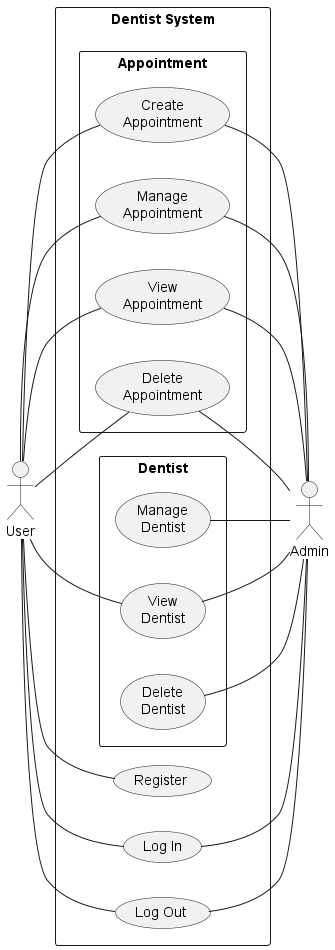

The diagram above was rendered by PlantUML. Its source (embedded in the PNG):
@startuml Dentist System Use Case Diagram
left to right direction
actor "User" as user
actor "Admin" as admin
rectangle "Dentist System" as DentistSystem {    
    usecase "Register" as register
    usecase "Log In" as login
    usecase "Log Out" as logout
   
    
    rectangle "Appointment" as appointment {
    usecase "Create\nAppointment" as createAppt
    usecase "Manage\nAppointment" as manageAppt
    usecase "View\nAppointment" as viewAppt
    usecase "Delete\nAppointment" as deleteAppt
    }

    rectangle "Dentist" as dentist {
    usecase "Manage\nDentist" as manageDentist
    usecase "View\nDentist" as viewDentist
    usecase "Delete\nDentist" as deleteDentist
    }
}

user -- register
user -- login
user -- logout
user -- createAppt
user -- manageAppt
user -- viewAppt
user -- deleteAppt
user -- viewDentist


createAppt -- admin
manageAppt -- admin
deleteAppt -- admin
viewAppt -- admin

manageDentist -- admin
viewDentist -- admin
deleteDentist -- admin
login  -- admin
logout  -- admin


@enduml